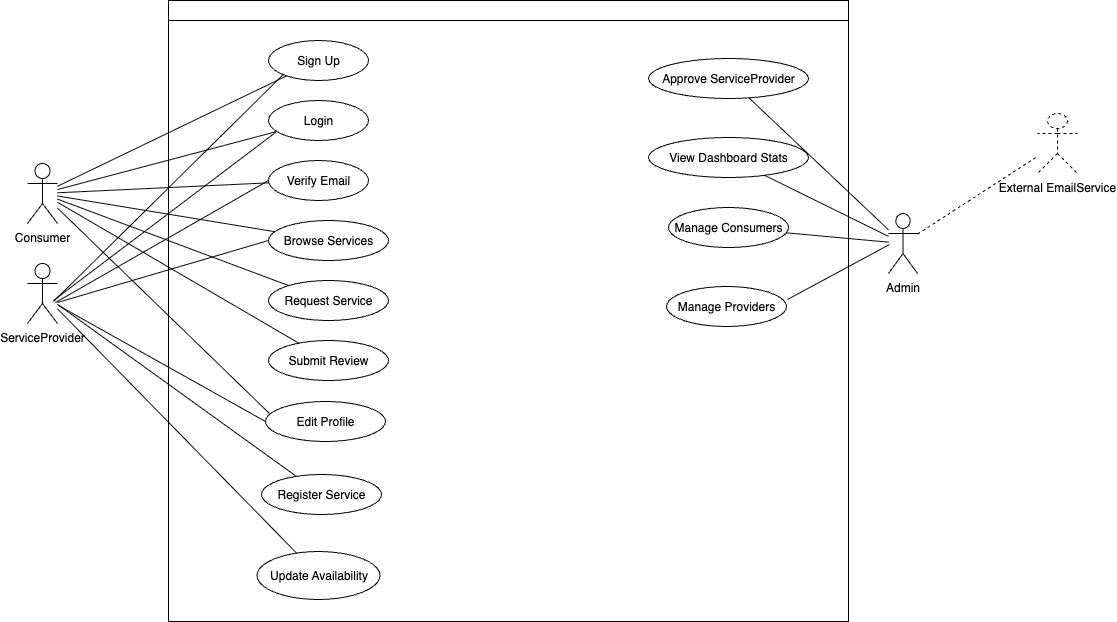

The diagram above was exported from draw.io. Its source (the exported page's mxGraphModel, read from the mxfile embedded in the PNG):
<mxGraphModel dx="2276" dy="790" grid="0" gridSize="10" guides="1" tooltips="1" connect="1" arrows="1" fold="1" page="1" pageScale="1" pageWidth="850" pageHeight="1100" background="light-dark(#FFFFFF,#000000)" math="0" shadow="0">
  <root>
    <mxCell id="0" />
    <mxCell id="1" parent="0" />
    <mxCell id="gy_Gwt8LYausC5ZW7f6D-1" value="Consumer" style="shape=umlActor;verticalLabelPosition=bottom;verticalAlign=top;" vertex="1" parent="1">
      <mxGeometry x="-234" y="202" width="30" height="60" as="geometry" />
    </mxCell>
    <mxCell id="gy_Gwt8LYausC5ZW7f6D-2" value="ServiceProvider" style="shape=umlActor;verticalLabelPosition=bottom;verticalAlign=top;" vertex="1" parent="1">
      <mxGeometry x="-234" y="302" width="30" height="60" as="geometry" />
    </mxCell>
    <mxCell id="gy_Gwt8LYausC5ZW7f6D-3" value="Admin" style="shape=umlActor;verticalLabelPosition=bottom;verticalAlign=top;" vertex="1" parent="1">
      <mxGeometry x="627" y="252" width="29" height="60" as="geometry" />
    </mxCell>
    <mxCell id="gy_Gwt8LYausC5ZW7f6D-4" value="External EmailService" style="shape=umlActor;verticalLabelPosition=bottom;verticalAlign=top;dashed=1;" vertex="1" parent="1">
      <mxGeometry x="776" y="152" width="40" height="60" as="geometry" />
    </mxCell>
    <mxCell id="gy_Gwt8LYausC5ZW7f6D-6" style="swimlane;startSize=20;" vertex="1" parent="1">
      <mxGeometry x="-93" y="39" width="680" height="621" as="geometry">
        <mxRectangle x="20" y="99" width="50" height="44" as="alternateBounds" />
      </mxGeometry>
    </mxCell>
    <mxCell id="gy_Gwt8LYausC5ZW7f6D-7" value="Sign Up" style="ellipse;whiteSpace=wrap;html=1;" vertex="1" parent="gy_Gwt8LYausC5ZW7f6D-6">
      <mxGeometry x="100" y="40" width="100" height="40" as="geometry" />
    </mxCell>
    <mxCell id="gy_Gwt8LYausC5ZW7f6D-8" value="Login" style="ellipse;whiteSpace=wrap;html=1;" vertex="1" parent="gy_Gwt8LYausC5ZW7f6D-6">
      <mxGeometry x="100" y="100" width="100" height="40" as="geometry" />
    </mxCell>
    <mxCell id="gy_Gwt8LYausC5ZW7f6D-9" value="Verify Email" style="ellipse;whiteSpace=wrap;html=1;" vertex="1" parent="gy_Gwt8LYausC5ZW7f6D-6">
      <mxGeometry x="100" y="160" width="100" height="40" as="geometry" />
    </mxCell>
    <mxCell id="gy_Gwt8LYausC5ZW7f6D-10" value="Browse Services" style="ellipse;whiteSpace=wrap;html=1;" vertex="1" parent="gy_Gwt8LYausC5ZW7f6D-6">
      <mxGeometry x="100" y="220" width="120" height="40" as="geometry" />
    </mxCell>
    <mxCell id="gy_Gwt8LYausC5ZW7f6D-11" value="Request Service" style="ellipse;whiteSpace=wrap;html=1;" vertex="1" parent="gy_Gwt8LYausC5ZW7f6D-6">
      <mxGeometry x="100" y="280" width="120" height="40" as="geometry" />
    </mxCell>
    <mxCell id="gy_Gwt8LYausC5ZW7f6D-12" value="Submit Review" style="ellipse;whiteSpace=wrap;html=1;" vertex="1" parent="gy_Gwt8LYausC5ZW7f6D-6">
      <mxGeometry x="100" y="340" width="120" height="40" as="geometry" />
    </mxCell>
    <mxCell id="gy_Gwt8LYausC5ZW7f6D-13" value="Approve ServiceProvider" style="ellipse;whiteSpace=wrap;html=1;" vertex="1" parent="gy_Gwt8LYausC5ZW7f6D-6">
      <mxGeometry x="480" y="58" width="160" height="40" as="geometry" />
    </mxCell>
    <mxCell id="gy_Gwt8LYausC5ZW7f6D-14" value="View Dashboard Stats" style="ellipse;whiteSpace=wrap;html=1;" vertex="1" parent="gy_Gwt8LYausC5ZW7f6D-6">
      <mxGeometry x="480" y="137" width="160" height="40" as="geometry" />
    </mxCell>
    <mxCell id="gy_Gwt8LYausC5ZW7f6D-15" value="Manage Consumers" style="ellipse;whiteSpace=wrap;html=1;" vertex="1" parent="gy_Gwt8LYausC5ZW7f6D-6">
      <mxGeometry x="500" y="207" width="120" height="40" as="geometry" />
    </mxCell>
    <mxCell id="gy_Gwt8LYausC5ZW7f6D-16" value="Register Service" style="ellipse;whiteSpace=wrap;html=1;" vertex="1" parent="gy_Gwt8LYausC5ZW7f6D-6">
      <mxGeometry x="93" y="474" width="120" height="40" as="geometry" />
    </mxCell>
    <mxCell id="gy_Gwt8LYausC5ZW7f6D-17" value="Update Availability" style="ellipse;whiteSpace=wrap;html=1;" vertex="1" parent="gy_Gwt8LYausC5ZW7f6D-6">
      <mxGeometry x="88.5" y="551" width="123" height="48" as="geometry" />
    </mxCell>
    <mxCell id="gy_Gwt8LYausC5ZW7f6D-31" value="Edit Profile" style="ellipse;whiteSpace=wrap;html=1;" vertex="1" parent="gy_Gwt8LYausC5ZW7f6D-6">
      <mxGeometry x="97" y="401" width="120" height="40" as="geometry" />
    </mxCell>
    <mxCell id="gy_Gwt8LYausC5ZW7f6D-39" value="Manage Providers" style="ellipse;whiteSpace=wrap;html=1;" vertex="1" parent="gy_Gwt8LYausC5ZW7f6D-6">
      <mxGeometry x="498" y="286" width="120" height="40" as="geometry" />
    </mxCell>
    <mxCell id="gy_Gwt8LYausC5ZW7f6D-18" style="endArrow=none;" edge="1" parent="1" source="gy_Gwt8LYausC5ZW7f6D-1" target="gy_Gwt8LYausC5ZW7f6D-7">
      <mxGeometry relative="1" as="geometry" />
    </mxCell>
    <mxCell id="gy_Gwt8LYausC5ZW7f6D-19" style="endArrow=none;" edge="1" parent="1" source="gy_Gwt8LYausC5ZW7f6D-1" target="gy_Gwt8LYausC5ZW7f6D-8">
      <mxGeometry relative="1" as="geometry" />
    </mxCell>
    <mxCell id="gy_Gwt8LYausC5ZW7f6D-20" style="endArrow=none;" edge="1" parent="1" source="gy_Gwt8LYausC5ZW7f6D-1" target="gy_Gwt8LYausC5ZW7f6D-9">
      <mxGeometry relative="1" as="geometry" />
    </mxCell>
    <mxCell id="gy_Gwt8LYausC5ZW7f6D-21" style="endArrow=none;" edge="1" parent="1" source="gy_Gwt8LYausC5ZW7f6D-1" target="gy_Gwt8LYausC5ZW7f6D-10">
      <mxGeometry relative="1" as="geometry" />
    </mxCell>
    <mxCell id="gy_Gwt8LYausC5ZW7f6D-22" style="endArrow=none;" edge="1" parent="1" source="gy_Gwt8LYausC5ZW7f6D-1" target="gy_Gwt8LYausC5ZW7f6D-11">
      <mxGeometry relative="1" as="geometry" />
    </mxCell>
    <mxCell id="gy_Gwt8LYausC5ZW7f6D-23" style="endArrow=none;" edge="1" parent="1" source="gy_Gwt8LYausC5ZW7f6D-1" target="gy_Gwt8LYausC5ZW7f6D-12">
      <mxGeometry relative="1" as="geometry" />
    </mxCell>
    <mxCell id="gy_Gwt8LYausC5ZW7f6D-24" style="endArrow=none;" edge="1" parent="1" source="gy_Gwt8LYausC5ZW7f6D-2" target="gy_Gwt8LYausC5ZW7f6D-16">
      <mxGeometry relative="1" as="geometry" />
    </mxCell>
    <mxCell id="gy_Gwt8LYausC5ZW7f6D-25" style="endArrow=none;" edge="1" parent="1" source="gy_Gwt8LYausC5ZW7f6D-2" target="gy_Gwt8LYausC5ZW7f6D-17">
      <mxGeometry relative="1" as="geometry" />
    </mxCell>
    <mxCell id="gy_Gwt8LYausC5ZW7f6D-26" style="endArrow=none;" edge="1" parent="1" source="gy_Gwt8LYausC5ZW7f6D-3" target="gy_Gwt8LYausC5ZW7f6D-13">
      <mxGeometry relative="1" as="geometry" />
    </mxCell>
    <mxCell id="gy_Gwt8LYausC5ZW7f6D-27" style="endArrow=none;" edge="1" parent="1" source="gy_Gwt8LYausC5ZW7f6D-3" target="gy_Gwt8LYausC5ZW7f6D-14">
      <mxGeometry relative="1" as="geometry" />
    </mxCell>
    <mxCell id="gy_Gwt8LYausC5ZW7f6D-28" style="endArrow=none;" edge="1" parent="1" source="gy_Gwt8LYausC5ZW7f6D-3" target="gy_Gwt8LYausC5ZW7f6D-15">
      <mxGeometry relative="1" as="geometry" />
    </mxCell>
    <mxCell id="gy_Gwt8LYausC5ZW7f6D-29" style="dashed=1;endArrow=none;" edge="1" parent="1" source="gy_Gwt8LYausC5ZW7f6D-3" target="gy_Gwt8LYausC5ZW7f6D-4">
      <mxGeometry relative="1" as="geometry" />
    </mxCell>
    <mxCell id="gy_Gwt8LYausC5ZW7f6D-32" style="endArrow=none;entryX=0.033;entryY=0.3;entryDx=0;entryDy=0;entryPerimeter=0;" edge="1" parent="1" source="gy_Gwt8LYausC5ZW7f6D-1" target="gy_Gwt8LYausC5ZW7f6D-31">
      <mxGeometry relative="1" as="geometry">
        <mxPoint x="-197" y="253" as="sourcePoint" />
        <mxPoint x="44" y="394" as="targetPoint" />
      </mxGeometry>
    </mxCell>
    <mxCell id="gy_Gwt8LYausC5ZW7f6D-33" style="endArrow=none;entryX=0;entryY=0.5;entryDx=0;entryDy=0;" edge="1" parent="1" target="gy_Gwt8LYausC5ZW7f6D-31">
      <mxGeometry relative="1" as="geometry">
        <mxPoint x="-203" y="344" as="sourcePoint" />
        <mxPoint x="28" y="593" as="targetPoint" />
      </mxGeometry>
    </mxCell>
    <mxCell id="gy_Gwt8LYausC5ZW7f6D-34" style="endArrow=none;entryX=0;entryY=1;entryDx=0;entryDy=0;" edge="1" parent="1" target="gy_Gwt8LYausC5ZW7f6D-7">
      <mxGeometry relative="1" as="geometry">
        <mxPoint x="-208" y="340" as="sourcePoint" />
        <mxPoint x="23" y="589" as="targetPoint" />
      </mxGeometry>
    </mxCell>
    <mxCell id="gy_Gwt8LYausC5ZW7f6D-35" style="endArrow=none;" edge="1" parent="1">
      <mxGeometry relative="1" as="geometry">
        <mxPoint x="-208" y="339" as="sourcePoint" />
        <mxPoint x="14" y="171" as="targetPoint" />
      </mxGeometry>
    </mxCell>
    <mxCell id="gy_Gwt8LYausC5ZW7f6D-36" style="endArrow=none;entryX=0;entryY=0.5;entryDx=0;entryDy=0;" edge="1" parent="1" target="gy_Gwt8LYausC5ZW7f6D-9">
      <mxGeometry relative="1" as="geometry">
        <mxPoint x="-206" y="341" as="sourcePoint" />
        <mxPoint x="135" y="584" as="targetPoint" />
      </mxGeometry>
    </mxCell>
    <mxCell id="gy_Gwt8LYausC5ZW7f6D-37" style="endArrow=none;entryX=0;entryY=0.5;entryDx=0;entryDy=0;" edge="1" parent="1" target="gy_Gwt8LYausC5ZW7f6D-10">
      <mxGeometry relative="1" as="geometry">
        <mxPoint x="-204" y="341" as="sourcePoint" />
        <mxPoint x="136" y="562" as="targetPoint" />
      </mxGeometry>
    </mxCell>
    <mxCell id="gy_Gwt8LYausC5ZW7f6D-40" style="endArrow=none;" edge="1" parent="1">
      <mxGeometry relative="1" as="geometry">
        <mxPoint x="526" y="338" as="sourcePoint" />
        <mxPoint x="628" y="283" as="targetPoint" />
      </mxGeometry>
    </mxCell>
  </root>
</mxGraphModel>